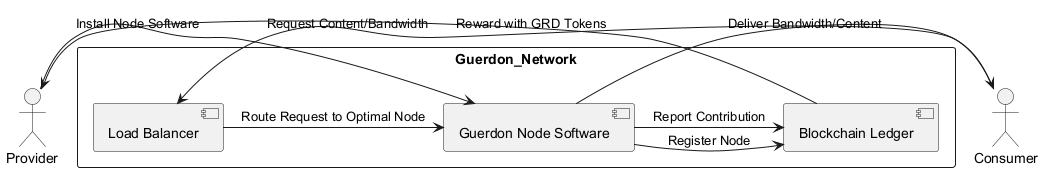

The diagram above was rendered by PlantUML. Its source (embedded in the PNG):
@startuml
actor Provider as P
actor Consumer as C
rectangle Guerdon_Network {
  component "Guerdon Node Software" as Node
  component "Blockchain Ledger" as Ledger
  component "Load Balancer" as LB
}
P -> Node : Install Node Software
Node -> Ledger : Register Node
C -> LB : Request Content/Bandwidth
LB -> Node : Route Request to Optimal Node
Node -> C : Deliver Bandwidth/Content
Node -> Ledger : Report Contribution
Ledger -> P : Reward with GRD Tokens
@enduml